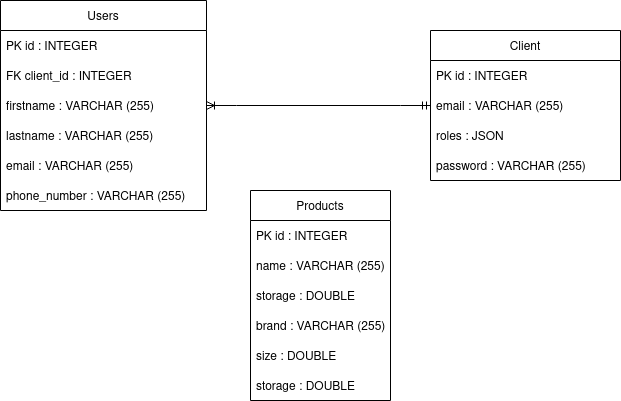

The diagram above was exported from draw.io. Its source (the exported page's mxGraphModel, read from the mxfile embedded in the PNG):
<mxGraphModel dx="1422" dy="716" grid="1" gridSize="10" guides="1" tooltips="1" connect="1" arrows="1" fold="1" page="1" pageScale="1" pageWidth="827" pageHeight="1169" math="0" shadow="0">
  <root>
    <mxCell id="0" />
    <mxCell id="1" parent="0" />
    <mxCell id="cIbuGxpEvX6xAtAdPCcw-1" value="Products" style="swimlane;fontStyle=0;childLayout=stackLayout;horizontal=1;startSize=30;horizontalStack=0;resizeParent=1;resizeParentMax=0;resizeLast=0;collapsible=1;marginBottom=0;" vertex="1" parent="1">
      <mxGeometry x="390" y="390" width="140" height="210" as="geometry" />
    </mxCell>
    <mxCell id="cIbuGxpEvX6xAtAdPCcw-2" value="PK id : INTEGER" style="text;strokeColor=none;fillColor=none;align=left;verticalAlign=middle;spacingLeft=4;spacingRight=4;overflow=hidden;points=[[0,0.5],[1,0.5]];portConstraint=eastwest;rotatable=0;" vertex="1" parent="cIbuGxpEvX6xAtAdPCcw-1">
      <mxGeometry y="30" width="140" height="30" as="geometry" />
    </mxCell>
    <mxCell id="cIbuGxpEvX6xAtAdPCcw-3" value="name : VARCHAR (255)" style="text;strokeColor=none;fillColor=none;align=left;verticalAlign=middle;spacingLeft=4;spacingRight=4;overflow=hidden;points=[[0,0.5],[1,0.5]];portConstraint=eastwest;rotatable=0;" vertex="1" parent="cIbuGxpEvX6xAtAdPCcw-1">
      <mxGeometry y="60" width="140" height="30" as="geometry" />
    </mxCell>
    <mxCell id="cIbuGxpEvX6xAtAdPCcw-4" value="storage : DOUBLE" style="text;strokeColor=none;fillColor=none;align=left;verticalAlign=middle;spacingLeft=4;spacingRight=4;overflow=hidden;points=[[0,0.5],[1,0.5]];portConstraint=eastwest;rotatable=0;" vertex="1" parent="cIbuGxpEvX6xAtAdPCcw-1">
      <mxGeometry y="90" width="140" height="30" as="geometry" />
    </mxCell>
    <mxCell id="cIbuGxpEvX6xAtAdPCcw-6" value="brand : VARCHAR (255)" style="text;strokeColor=none;fillColor=none;align=left;verticalAlign=middle;spacingLeft=4;spacingRight=4;overflow=hidden;points=[[0,0.5],[1,0.5]];portConstraint=eastwest;rotatable=0;" vertex="1" parent="cIbuGxpEvX6xAtAdPCcw-1">
      <mxGeometry y="120" width="140" height="30" as="geometry" />
    </mxCell>
    <mxCell id="cIbuGxpEvX6xAtAdPCcw-7" value="size : DOUBLE" style="text;strokeColor=none;fillColor=none;align=left;verticalAlign=middle;spacingLeft=4;spacingRight=4;overflow=hidden;points=[[0,0.5],[1,0.5]];portConstraint=eastwest;rotatable=0;" vertex="1" parent="cIbuGxpEvX6xAtAdPCcw-1">
      <mxGeometry y="150" width="140" height="30" as="geometry" />
    </mxCell>
    <mxCell id="cIbuGxpEvX6xAtAdPCcw-8" value="storage : DOUBLE" style="text;strokeColor=none;fillColor=none;align=left;verticalAlign=middle;spacingLeft=4;spacingRight=4;overflow=hidden;points=[[0,0.5],[1,0.5]];portConstraint=eastwest;rotatable=0;" vertex="1" parent="cIbuGxpEvX6xAtAdPCcw-1">
      <mxGeometry y="180" width="140" height="30" as="geometry" />
    </mxCell>
    <mxCell id="cIbuGxpEvX6xAtAdPCcw-9" value="Client" style="swimlane;fontStyle=0;childLayout=stackLayout;horizontal=1;startSize=30;horizontalStack=0;resizeParent=1;resizeParentMax=0;resizeLast=0;collapsible=1;marginBottom=0;" vertex="1" parent="1">
      <mxGeometry x="570" y="230" width="190" height="150" as="geometry" />
    </mxCell>
    <mxCell id="cIbuGxpEvX6xAtAdPCcw-10" value="PK id : INTEGER" style="text;strokeColor=none;fillColor=none;align=left;verticalAlign=middle;spacingLeft=4;spacingRight=4;overflow=hidden;points=[[0,0.5],[1,0.5]];portConstraint=eastwest;rotatable=0;" vertex="1" parent="cIbuGxpEvX6xAtAdPCcw-9">
      <mxGeometry y="30" width="190" height="30" as="geometry" />
    </mxCell>
    <mxCell id="cIbuGxpEvX6xAtAdPCcw-11" value="email : VARCHAR (255)" style="text;strokeColor=none;fillColor=none;align=left;verticalAlign=middle;spacingLeft=4;spacingRight=4;overflow=hidden;points=[[0,0.5],[1,0.5]];portConstraint=eastwest;rotatable=0;" vertex="1" parent="cIbuGxpEvX6xAtAdPCcw-9">
      <mxGeometry y="60" width="190" height="30" as="geometry" />
    </mxCell>
    <mxCell id="cIbuGxpEvX6xAtAdPCcw-12" value="roles : JSON" style="text;strokeColor=none;fillColor=none;align=left;verticalAlign=middle;spacingLeft=4;spacingRight=4;overflow=hidden;points=[[0,0.5],[1,0.5]];portConstraint=eastwest;rotatable=0;" vertex="1" parent="cIbuGxpEvX6xAtAdPCcw-9">
      <mxGeometry y="90" width="190" height="30" as="geometry" />
    </mxCell>
    <mxCell id="cIbuGxpEvX6xAtAdPCcw-13" value="password : VARCHAR (255)" style="text;strokeColor=none;fillColor=none;align=left;verticalAlign=middle;spacingLeft=4;spacingRight=4;overflow=hidden;points=[[0,0.5],[1,0.5]];portConstraint=eastwest;rotatable=0;" vertex="1" parent="cIbuGxpEvX6xAtAdPCcw-9">
      <mxGeometry y="120" width="190" height="30" as="geometry" />
    </mxCell>
    <mxCell id="cIbuGxpEvX6xAtAdPCcw-16" value="Users" style="swimlane;fontStyle=0;childLayout=stackLayout;horizontal=1;startSize=30;horizontalStack=0;resizeParent=1;resizeParentMax=0;resizeLast=0;collapsible=1;marginBottom=0;" vertex="1" parent="1">
      <mxGeometry x="140" y="200" width="206" height="210" as="geometry" />
    </mxCell>
    <mxCell id="cIbuGxpEvX6xAtAdPCcw-17" value="PK id : INTEGER" style="text;strokeColor=none;fillColor=none;align=left;verticalAlign=middle;spacingLeft=4;spacingRight=4;overflow=hidden;points=[[0,0.5],[1,0.5]];portConstraint=eastwest;rotatable=0;" vertex="1" parent="cIbuGxpEvX6xAtAdPCcw-16">
      <mxGeometry y="30" width="206" height="30" as="geometry" />
    </mxCell>
    <mxCell id="cIbuGxpEvX6xAtAdPCcw-18" value="FK client_id : INTEGER" style="text;strokeColor=none;fillColor=none;align=left;verticalAlign=middle;spacingLeft=4;spacingRight=4;overflow=hidden;points=[[0,0.5],[1,0.5]];portConstraint=eastwest;rotatable=0;" vertex="1" parent="cIbuGxpEvX6xAtAdPCcw-16">
      <mxGeometry y="60" width="206" height="30" as="geometry" />
    </mxCell>
    <mxCell id="cIbuGxpEvX6xAtAdPCcw-20" value="firstname : VARCHAR (255)" style="text;strokeColor=none;fillColor=none;align=left;verticalAlign=middle;spacingLeft=4;spacingRight=4;overflow=hidden;points=[[0,0.5],[1,0.5]];portConstraint=eastwest;rotatable=0;" vertex="1" parent="cIbuGxpEvX6xAtAdPCcw-16">
      <mxGeometry y="90" width="206" height="30" as="geometry" />
    </mxCell>
    <mxCell id="cIbuGxpEvX6xAtAdPCcw-23" value="lastname : VARCHAR (255)" style="text;strokeColor=none;fillColor=none;align=left;verticalAlign=middle;spacingLeft=4;spacingRight=4;overflow=hidden;points=[[0,0.5],[1,0.5]];portConstraint=eastwest;rotatable=0;" vertex="1" parent="cIbuGxpEvX6xAtAdPCcw-16">
      <mxGeometry y="120" width="206" height="30" as="geometry" />
    </mxCell>
    <mxCell id="cIbuGxpEvX6xAtAdPCcw-24" value="email : VARCHAR (255)" style="text;strokeColor=none;fillColor=none;align=left;verticalAlign=middle;spacingLeft=4;spacingRight=4;overflow=hidden;points=[[0,0.5],[1,0.5]];portConstraint=eastwest;rotatable=0;" vertex="1" parent="cIbuGxpEvX6xAtAdPCcw-16">
      <mxGeometry y="150" width="206" height="30" as="geometry" />
    </mxCell>
    <mxCell id="cIbuGxpEvX6xAtAdPCcw-25" value="phone_number : VARCHAR (255)" style="text;strokeColor=none;fillColor=none;align=left;verticalAlign=middle;spacingLeft=4;spacingRight=4;overflow=hidden;points=[[0,0.5],[1,0.5]];portConstraint=eastwest;rotatable=0;" vertex="1" parent="cIbuGxpEvX6xAtAdPCcw-16">
      <mxGeometry y="180" width="206" height="30" as="geometry" />
    </mxCell>
    <mxCell id="cIbuGxpEvX6xAtAdPCcw-26" value="" style="edgeStyle=entityRelationEdgeStyle;fontSize=12;html=1;endArrow=ERoneToMany;startArrow=ERmandOne;rounded=0;entryX=1;entryY=0.5;entryDx=0;entryDy=0;exitX=0;exitY=0.5;exitDx=0;exitDy=0;" edge="1" parent="1" source="cIbuGxpEvX6xAtAdPCcw-11" target="cIbuGxpEvX6xAtAdPCcw-16">
      <mxGeometry width="100" height="100" relative="1" as="geometry">
        <mxPoint x="470" y="330" as="sourcePoint" />
        <mxPoint x="460" y="350" as="targetPoint" />
      </mxGeometry>
    </mxCell>
  </root>
</mxGraphModel>